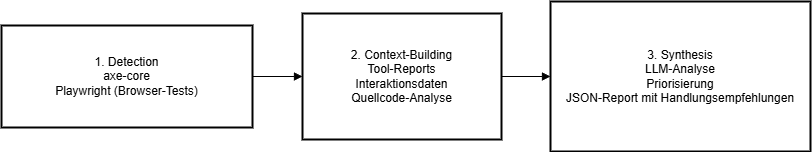

The diagram above was exported from draw.io. Its source (the exported page's mxGraphModel, read from the mxfile embedded in the PNG):
<mxGraphModel dx="983" dy="663" grid="1" gridSize="10" guides="1" tooltips="1" connect="1" arrows="1" fold="1" page="1" pageScale="1" pageWidth="827" pageHeight="1169" math="0" shadow="0">
  <root>
    <mxCell id="0" />
    <mxCell id="1" parent="0" />
    <mxCell id="DeQo6R70NlwlGOcX-dv5-1" parent="1" style="whiteSpace=wrap;strokeWidth=2;" value="1. Detection&#10;axe-core&#10;Playwright (Browser-Tests)" vertex="1">
      <mxGeometry height="102" width="251" x="20" y="44" as="geometry" />
    </mxCell>
    <mxCell id="DeQo6R70NlwlGOcX-dv5-2" parent="1" style="whiteSpace=wrap;strokeWidth=2;" value="2. Context-Building&#10;Tool-Reports&#10;Interaktionsdaten&#10;Quellcode-Analyse" vertex="1">
      <mxGeometry height="126" width="199" x="321" y="32" as="geometry" />
    </mxCell>
    <mxCell id="DeQo6R70NlwlGOcX-dv5-3" parent="1" style="whiteSpace=wrap;strokeWidth=2;" value="3. Synthesis&#10;LLM-Analyse&#10;Priorisierung&#10;JSON-Report mit Handlungsempfehlungen" vertex="1">
      <mxGeometry height="150" width="260" x="569" y="20" as="geometry" />
    </mxCell>
    <mxCell id="DeQo6R70NlwlGOcX-dv5-4" edge="1" parent="1" source="DeQo6R70NlwlGOcX-dv5-1" style="curved=1;startArrow=none;endArrow=block;exitX=1;exitY=0.5;entryX=0;entryY=0.5;rounded=0;" target="DeQo6R70NlwlGOcX-dv5-2" value="">
      <mxGeometry relative="1" as="geometry">
        <Array as="points" />
      </mxGeometry>
    </mxCell>
    <mxCell id="DeQo6R70NlwlGOcX-dv5-5" edge="1" parent="1" source="DeQo6R70NlwlGOcX-dv5-2" style="curved=1;startArrow=none;endArrow=block;exitX=1;exitY=0.5;entryX=0;entryY=0.5;rounded=0;" target="DeQo6R70NlwlGOcX-dv5-3" value="">
      <mxGeometry relative="1" as="geometry">
        <Array as="points" />
      </mxGeometry>
    </mxCell>
  </root>
</mxGraphModel>